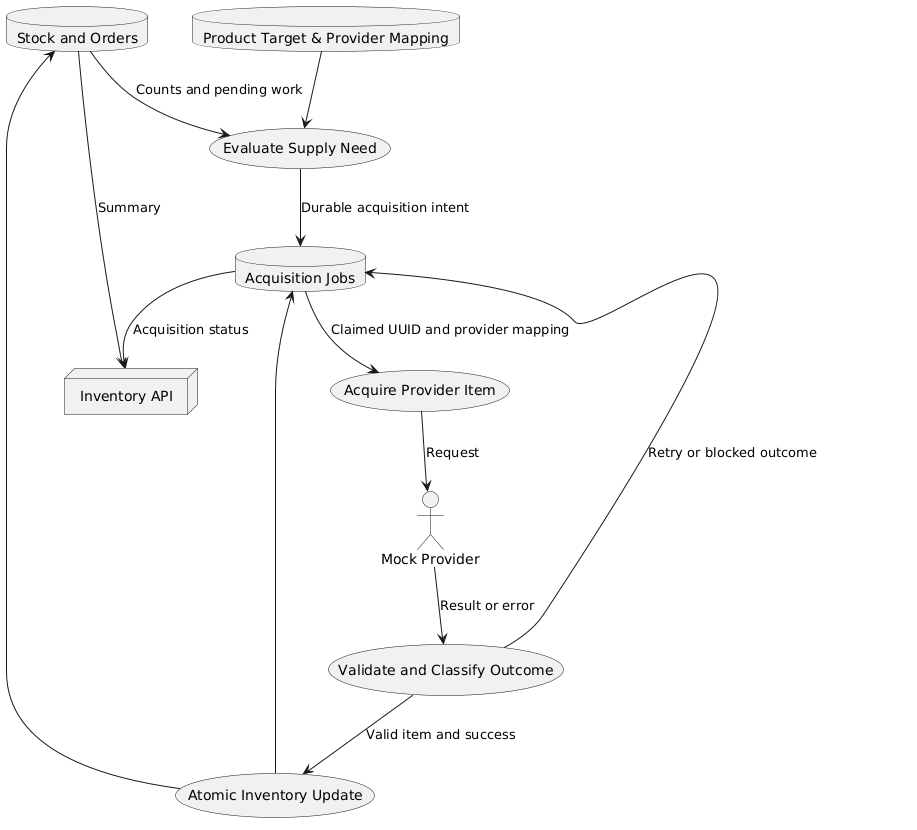

The diagram above was rendered by PlantUML. Its source (embedded in the PNG):
@startuml
skinparam rectangle {
  BackgroundColor White
  BorderColor Black
}

database "Stock and Orders" as Stock
database "Product Target & Provider Mapping" as Config
database "Acquisition Jobs" as Jobs

node "Inventory API" as API
actor "Mock Provider" as Supplier

(Evaluate Supply Need) as Evaluate
(Acquire Provider Item) as Acquire
(Validate and Classify Outcome) as Validate
(Atomic Inventory Update) as Commit

Stock --> Evaluate : Counts and pending work
Config --> Evaluate
Evaluate --> Jobs : Durable acquisition intent

Jobs --> Acquire : Claimed UUID and provider mapping
Acquire --> Supplier : Request
Supplier --> Validate : Result or error

Validate --> Commit : Valid item and success
Commit --> Stock
Commit --> Jobs

Validate --> Jobs : Retry or blocked outcome

Stock --> API : Summary
Jobs --> API : Acquisition status
@enduml